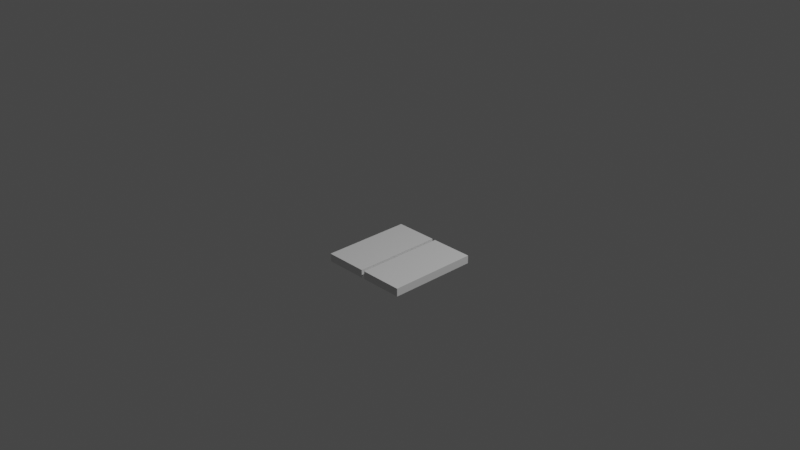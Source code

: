 # Source: goal_inactive.blend  (saved by Blender 2.93.20; exported with 4.5.12 LTS)
import bpy
from mathutils import Matrix  # noqa: F401  (used for matrix-valued properties, if any)

bpy.ops.wm.read_factory_settings(use_empty=True)
scene = bpy.context.scene
scene.name = 'Scene'

# ---- collections
col_collection = bpy.data.collections.new('Collection'); scene.collection.children.link(col_collection)

# ---- materials (node trees are filled in below, after node groups)
mat_material = bpy.data.materials.new('Material')
mat_material.alpha_threshold = 0.0
mat_material.use_transparent_shadow = False
mat_material.line_color = (0.0, 0.0, 0.0, 1.0)

# ---- material node trees
mat_material.use_nodes = True; mat_material.node_tree.nodes.clear()
_N = mat_material.node_tree.nodes; _L = mat_material.node_tree.links
n0 = _N.new('ShaderNodeOutputMaterial'); n0.name = 'Material Output'; n0.location = (300, 300)
n1 = _N.new('ShaderNodeBsdfPrincipled'); n1.name = 'Principled BSDF'; n1.location = (10, 300)
n1.distribution = 'GGX'
n1.subsurface_method = 'BURLEY'
n1.inputs[2].default_value = 0.4
n1.inputs[3].default_value = 1.45
n1.inputs[27].default_value = (0.0, 0.0, 0.0, 1.0)
n1.inputs[28].default_value = 1.0
_L.new(n1.outputs[0], n0.inputs[0])
n0.is_active_output = True

# ---- world
world_world = bpy.data.worlds.new('World'); scene.world = world_world
world_world.use_nodes = True; world_world.node_tree.nodes.clear()
_N = world_world.node_tree.nodes; _L = world_world.node_tree.links
n0 = _N.new('ShaderNodeOutputWorld'); n0.name = 'World Output'; n0.location = (300, 300)
n1 = _N.new('ShaderNodeBackground'); n1.name = 'Background'; n1.location = (10, 300)
n1.inputs[0].default_value = (0.05088, 0.05088, 0.05088, 1.0)
_L.new(n1.outputs[0], n0.inputs[0])
n0.is_active_output = True
world_world.color = (0.05088, 0.05088, 0.05088)
world_world.use_sun_shadow = False
world_world.sun_shadow_jitter_overblur = 0.0

# ---- cameras
cam_camera = bpy.data.cameras.new('Camera')
cam_camera.clip_end = 100.0
cam_camera.ortho_scale = 7.314

# ---- lights
light_light = bpy.data.lights.new('Light', 'POINT')
light_light.transmission_factor = 0.0
light_light.energy = 1000.0
light_light.shadow_soft_size = 0.1
light_light.shadow_maximum_resolution = 0.006
light_light.use_absolute_resolution = True

# ---- meshes
me_cube = bpy.data.meshes.new('Cube')
me_cube.from_pydata([(-0.01785, 0.5, -0.4115), (-0.01785, 0.5, -0.5), (-0.01785, -0.5, -0.4115), (-0.01785, -0.5, -0.5), (-0.5, 0.5, -0.4115), (-0.5, 0.5, -0.5), (-0.5, -0.5, -0.4115), (-0.5, -0.5, -0.5), (0.5012, 0.5, -0.4115), (0.5012, 0.5, -0.5), (0.5012, -0.5, -0.4115), (0.5012, -0.5, -0.5), (0.01902, 0.5, -0.4115), (0.01902, 0.5, -0.5), (0.01902, -0.5, -0.4115), (0.01902, -0.5, -0.5)], [], [(0, 4, 6, 2), (3, 2, 6, 7), (7, 6, 4, 5), (5, 1, 3, 7), (1, 0, 2, 3), (5, 4, 0, 1), (8, 12, 14, 10), (11, 10, 14, 15), (15, 14, 12, 13), (13, 9, 11, 15), (9, 8, 10, 11), (13, 12, 8, 9)])
_uv = me_cube.uv_layers.new(name='UVMap')
_uv.uv.foreach_set('vector', [0.625, 0.5, 0.875, 0.5, 0.875, 0.75, 0.625, 0.75, 0.375, 0.75, 0.625, 0.75, 0.625, 1.0, 0.375, 1.0, 0.375, 0.0, 0.625, 0.0, 0.625, 0.25, 0.375, 0.25, 0.125, 0.5, 0.375, 0.5, 0.375, 0.75, 0.125, 0.75, 0.375, 0.5, 0.625, 0.5, 0.625, 0.75, 0.375, 0.75, 0.375, 0.25, 0.625, 0.25, 0.625, 0.5, 0.375, 0.5, 0.625, 0.5, 0.875, 0.5, 0.875, 0.75, 0.625, 0.75, 0.375, 0.75, 0.625, 0.75, 0.625, 1.0, 0.375, 1.0, 0.375, 0.0, 0.625, 0.0, 0.625, 0.25, 0.375, 0.25, 0.125, 0.5, 0.375, 0.5, 0.375, 0.75, 0.125, 0.75, 0.375, 0.5, 0.625, 0.5, 0.625, 0.75, 0.375, 0.75, 0.375, 0.25, 0.625, 0.25, 0.625, 0.5, 0.375, 0.5])
me_cube.materials.append(mat_material)
me_cube.use_remesh_preserve_volume = False
me_cube.use_remesh_preserve_attributes = False
me_cube.use_mirror_vertex_groups = False
me_cube.update()

# ---- objects
ob_cube = bpy.data.objects.new('Cube', me_cube)
ob_light = bpy.data.objects.new('Light', light_light)
ob_camera = bpy.data.objects.new('Camera', cam_camera)

# ---- transforms, parenting, visibility, modifiers, constraints
ob_cube.location = (0.0, 0.0, 0.0)
ob_cube.lock_rotations_4d = False
ob_cube.empty_display_type = 'ARROWS'
ob_cube.lineart.crease_threshold = 0.0
ob_light.location = (4.076, 1.005, 5.904)
ob_light.rotation_euler = (0.6503, 0.05522, 1.866)
ob_light.lock_rotations_4d = False
ob_light.empty_display_type = 'ARROWS'
ob_light.color = (0.0, 0.0, 0.0, 0.0)
ob_light.lineart.crease_threshold = 0.0
ob_camera.location = (7.359, -6.926, 4.958)
ob_camera.rotation_euler = (1.109, 0.0, 0.8149)
ob_camera.lock_rotations_4d = False
ob_camera.empty_display_type = 'ARROWS'
ob_camera.color = (0.0, 0.0, 0.0, 0.0)
ob_camera.display_type = 'WIRE'
ob_camera.lineart.crease_threshold = 0.0

# ---- collection membership
col_collection.objects.link(ob_cube)
col_collection.objects.link(ob_light)
col_collection.objects.link(ob_camera)

# ---- scene / render settings (as saved in the file)
scene.camera = ob_camera
scene.frame_start = 1; scene.frame_end = 250; scene.frame_set(1)
scene.render.engine = 'BLENDER_EEVEE_NEXT'
scene.cycles.use_denoising = False
scene.cycles.samples = 128
scene.cycles.sampling_pattern = 'TABULATED_SOBOL'
scene.cycles.use_adaptive_sampling = False
scene.cycles.use_light_tree = False
scene.view_settings.view_transform = 'Filmic'
bpy.context.view_layer.update()
